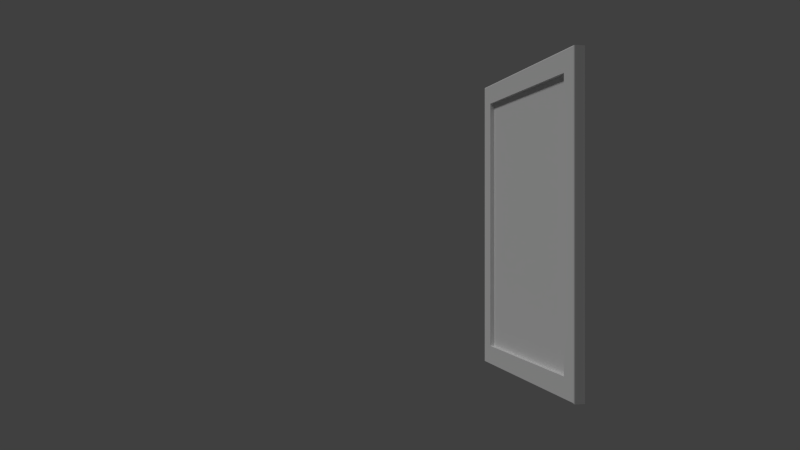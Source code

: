 # Source: pictures.blend  (saved by Blender 2.73.0; exported with 4.5.12 LTS)
import bpy
from mathutils import Matrix  # noqa: F401  (used for matrix-valued properties, if any)

bpy.ops.wm.read_factory_settings(use_empty=True)
scene = bpy.context.scene
scene.name = 'Scene'

# ---- collections
col_collection_1 = bpy.data.collections.new('Collection 1'); scene.collection.children.link(col_collection_1)

# ---- materials (node trees are filled in below, after node groups)
mat_material = bpy.data.materials.new('Material')
mat_material.alpha_threshold = 0.0
mat_material.use_transparent_shadow = False
mat_material.roughness = 0.5
mat_material.line_color = (0.0, 0.0, 0.0, 1.0)
mat_material_001 = bpy.data.materials.new('Material.001')
mat_material_001.alpha_threshold = 0.0
mat_material_001.use_transparent_shadow = False
mat_material_001.preview_render_type = 'FLAT'
mat_material_001.roughness = 0.5

# ---- material node trees

# ---- world
world_world = bpy.data.worlds.new('World'); scene.world = world_world
world_world.color = (0.05088, 0.05088, 0.05088)
world_world.use_sun_shadow = False
world_world.sun_shadow_jitter_overblur = 0.0
world_world.cycles.sampling_method = 'MANUAL'
world_world.cycles.sample_map_resolution = 256
world_world.light_settings.ao_factor = 0.2857

# ---- cameras
cam_camera_001 = bpy.data.cameras.new('Camera.001')
cam_camera_001.clip_end = 100.0
cam_camera_001.lens = 35.0
cam_camera_001.sensor_width = 32.0
cam_camera_001.sensor_height = 18.0
cam_camera_001.display_size = 2.0
cam_camera_001.dof.focus_distance = 0.0
cam_camera_001.dof.aperture_fstop = 128.0

# ---- lights
light_lamp = bpy.data.lights.new('Lamp', 'SUN')
light_lamp.transmission_factor = 0.0
light_lamp.cutoff_distance = 30.0
light_lamp.angle = 0.1993
light_lamp.energy = 1.0
light_lamp.shadow_buffer_clip_start = 1.001
light_lamp.shadow_soft_size = 0.1
light_lamp.shadow_cascade_max_distance = 1000.0
light_lamp.cycles.use_multiple_importance_sampling = False

# ---- meshes
me_cube = bpy.data.meshes.new('Cube')
me_cube.from_pydata([(-1.197, 0.9293, -1.147), (-1.2, 1.03, -1.151), (1.2, 1.03, -1.151), (1.197, 0.9293, -1.147), (-1.197, 0.9293, 1.151), (-1.2, 1.03, 1.153), (1.2, 1.03, 1.153), (1.197, 0.9293, 1.151), (-0.9959, 0.9252, -0.9967), (0.9959, 0.9252, -0.9967), (-0.9959, 0.9252, 0.9994), (0.9959, 0.9252, 0.9994), (-0.9959, 0.9701, -0.9967), (0.9959, 0.9701, -0.9967), (-0.9959, 0.9701, 0.9994), (0.9959, 0.9701, 0.9994), (-1.2, 0.938, -1.151), (1.2, 0.938, -1.151), (-1.2, 0.938, 1.153), (1.2, 0.938, 1.153), (1.189, 0.9252, 1.145), (-1.189, 0.9252, 1.145), (1.189, 0.9252, -1.142), (-1.189, 0.9252, -1.142)], [], [(16, 1, 2, 17), (18, 19, 6, 5), (16, 18, 5, 1), (1, 5, 6, 2), (17, 19, 7, 3), (20, 21, 10, 11), (11, 10, 14, 15), (22, 20, 11, 9), (21, 23, 8, 10), (23, 22, 9, 8), (14, 12, 13, 15), (9, 11, 15, 13), (10, 8, 12, 14), (8, 9, 13, 12), (2, 6, 19, 17), (0, 4, 18, 16), (4, 7, 19, 18), (0, 16, 17, 3), (0, 3, 22, 23), (4, 0, 23, 21), (3, 7, 20, 22), (7, 4, 21, 20)])
me_cube.polygons.foreach_set('material_index', [0, 0, 0, 0, 0, 0, 0, 0, 0, 0, 1, 0, 0, 0, 0, 0, 0, 0, 0, 0, 0, 0])
_uv = me_cube.uv_layers.new(name='UVMap')
_uv.uv.foreach_set('vector', [0.0, 0.0, 0.0, 0.0, 0.0, 0.0, 0.0, 0.0, 0.0, 0.0, 0.0, 0.0, 0.0, 0.0, 0.0, 0.0, 0.0, 0.0, 0.0, 0.0, 0.0, 0.0, 0.0, 0.0, 0.0, 0.0, 0.0, 0.0, 0.0, 0.0, 0.0, 0.0, 0.0, 0.0, 0.0, 0.0, 0.0, 0.0, 0.0, 0.0, 0.0, 0.0, 0.0, 0.0, 0.0, 0.0, 0.0, 0.0, 0.0, 0.0, 0.0, 0.0, 0.0, 0.0, 0.0, 0.0, 0.0, 0.0, 0.0, 0.0, 0.0, 0.0, 0.0, 0.0, 0.0, 0.0, 0.0, 0.0, 0.0, 0.0, 0.0, 0.0, 0.0, 0.0, 0.0, 0.0, 0.0, 0.0, 0.0, 0.0, -0.0005405, 0.999, -0.0005405, -0.000662, 1.001, -0.000662, 1.001, 0.999, 0.0, 0.0, 0.0, 0.0, 0.0, 0.0, 0.0, 0.0, 0.0, 0.0, 0.0, 0.0, 0.0, 0.0, 0.0, 0.0, 0.0, 0.0, 0.0, 0.0, 0.0, 0.0, 0.0, 0.0, 0.0, 0.0, 0.0, 0.0, 0.0, 0.0, 0.0, 0.0, 0.0, 0.0, 0.0, 0.0, 0.0, 0.0, 0.0, 0.0, 0.0, 0.0, 0.0, 0.0, 0.0, 0.0, 0.0, 0.0, 0.0, 0.0, 0.0, 0.0, 0.0, 0.0, 0.0, 0.0, 0.0, 0.0, 0.0, 0.0, 0.0, 0.0, 0.0, 0.0, 0.0, 0.0, 0.0, 0.0, 0.0, 0.0, 0.0, 0.0, 0.0, 0.0, 0.0, 0.0, 0.0, 0.0, 0.0, 0.0, 0.0, 0.0, 0.0, 0.0, 0.0, 0.0, 0.0, 0.0])
me_cube.materials.append(mat_material)
me_cube.materials.append(mat_material_001)
me_cube.use_remesh_preserve_volume = False
me_cube.use_remesh_preserve_attributes = False
me_cube.use_mirror_vertex_groups = False
me_cube.update()

# ---- objects
ob_camera_001 = bpy.data.objects.new('Camera.001', cam_camera_001)
ob_cube = bpy.data.objects.new('Cube', me_cube)
ob_lamp = bpy.data.objects.new('Lamp', light_lamp)

# ---- transforms, parenting, visibility, modifiers, constraints
ob_camera_001.location = (8.791, -3.385, -0.00311)
ob_camera_001.rotation_euler = (1.571, 2.22e-16, 1.347)
ob_camera_001.lineart.crease_threshold = 0.0
ob_cube.location = (0.0, -1.042, 0.0)
ob_cube.scale = (1.081, 1.081, 1.437)
ob_cube.lock_rotations_4d = False
ob_cube.empty_display_type = 'ARROWS'
ob_cube.lineart.crease_threshold = 0.0
ob_lamp.location = (1.22, -13.1, 8.682)
ob_lamp.rotation_euler = (0.6503, 0.05522, 0.1016)
ob_lamp.lock_rotations_4d = False
ob_lamp.empty_display_type = 'ARROWS'
ob_lamp.color = (0.0, 0.0, 0.0, 0.0)
ob_lamp.lineart.crease_threshold = 0.0

# ---- collection membership
col_collection_1.objects.link(ob_camera_001)
col_collection_1.objects.link(ob_cube)
col_collection_1.objects.link(ob_lamp)

# ---- scene / render settings (as saved in the file)
scene.camera = ob_camera_001
scene.frame_start = 1; scene.frame_end = 250; scene.frame_set(1)
scene.render.engine = 'BLENDER_EEVEE_NEXT'
scene.render.dither_intensity = 0.0
scene.render.film_transparent = True
scene.cycles.use_denoising = False
scene.cycles.samples = 10
scene.cycles.sampling_pattern = 'TABULATED_SOBOL'
scene.cycles.light_sampling_threshold = 0.0
scene.cycles.use_adaptive_sampling = False
scene.cycles.use_light_tree = False
scene.cycles.blur_glossy = 0.0
scene.cycles.pixel_filter_type = 'GAUSSIAN'
scene.cycles.sample_clamp_indirect = 0.0
scene.view_settings.view_transform = 'Standard'
bpy.context.view_layer.update()
